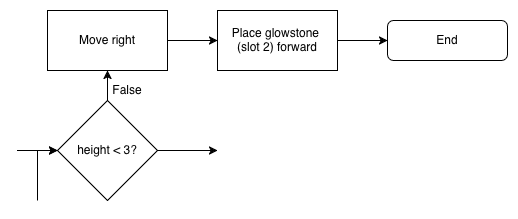

The diagram above was exported from draw.io. Its source (the exported page's mxGraphModel, read from the mxfile embedded in the PNG):
<mxGraphModel dx="944" dy="2336" grid="1" gridSize="10" guides="1" tooltips="1" connect="1" arrows="1" fold="1" page="1" pageScale="1" pageWidth="1169" pageHeight="1654" math="0" shadow="0">
  <root>
    <mxCell id="0" />
    <mxCell id="1" parent="0" />
    <mxCell id="AyCKWu8tLK77IthemMrv-4" edge="1" parent="1" style="edgeStyle=orthogonalEdgeStyle;rounded=0;orthogonalLoop=1;jettySize=auto;html=1;" target="aUdK-weDcSJMLyJkkqj2-6" value="">
      <mxGeometry relative="1" as="geometry">
        <mxPoint x="960" y="90" as="sourcePoint" />
      </mxGeometry>
    </mxCell>
    <mxCell id="AyCKWu8tLK77IthemMrv-3" edge="1" parent="1" source="aUdK-weDcSJMLyJkkqj2-6" style="edgeStyle=orthogonalEdgeStyle;rounded=0;orthogonalLoop=1;jettySize=auto;html=1;" value="">
      <mxGeometry relative="1" as="geometry">
        <mxPoint x="1160" y="90" as="targetPoint" />
      </mxGeometry>
    </mxCell>
    <mxCell id="Q_IZhB1t8wolz3AC1BhN-2" edge="1" parent="1" source="aUdK-weDcSJMLyJkkqj2-6" style="edgeStyle=orthogonalEdgeStyle;rounded=0;orthogonalLoop=1;jettySize=auto;html=1;" target="aUdK-weDcSJMLyJkkqj2-46" value="">
      <mxGeometry relative="1" as="geometry" />
    </mxCell>
    <mxCell id="aUdK-weDcSJMLyJkkqj2-6" parent="1" style="rhombus;whiteSpace=wrap;html=1;" value="height &amp;lt; 3?" vertex="1">
      <mxGeometry height="100" width="100" x="1000" y="40" as="geometry" />
    </mxCell>
    <mxCell id="AyCKWu8tLK77IthemMrv-12" edge="1" parent="1" style="edgeStyle=orthogonalEdgeStyle;rounded=0;orthogonalLoop=1;jettySize=auto;html=1;entryX=0;entryY=0.5;entryDx=0;entryDy=0;" target="aUdK-weDcSJMLyJkkqj2-6">
      <mxGeometry relative="1" as="geometry">
        <Array as="points">
          <mxPoint x="980" y="90" />
        </Array>
        <mxPoint x="980" y="140" as="sourcePoint" />
      </mxGeometry>
    </mxCell>
    <mxCell id="aUdK-weDcSJMLyJkkqj2-31" parent="1" style="rounded=1;whiteSpace=wrap;html=1;" value="End" vertex="1">
      <mxGeometry height="40" width="120" x="1330" y="-40" as="geometry" />
    </mxCell>
    <mxCell id="aUdK-weDcSJMLyJkkqj2-35" parent="1" style="text;html=1;strokeColor=none;fillColor=none;align=center;verticalAlign=middle;whiteSpace=wrap;rounded=0;" value="False" vertex="1">
      <mxGeometry height="20" width="40" x="1050" y="20" as="geometry" />
    </mxCell>
    <mxCell id="aUdK-weDcSJMLyJkkqj2-40" edge="1" parent="1" source="aUdK-weDcSJMLyJkkqj2-35" style="edgeStyle=orthogonalEdgeStyle;rounded=0;orthogonalLoop=1;jettySize=auto;html=1;exitX=0.5;exitY=1;exitDx=0;exitDy=0;" target="aUdK-weDcSJMLyJkkqj2-35">
      <mxGeometry relative="1" as="geometry" />
    </mxCell>
    <mxCell id="Q_IZhB1t8wolz3AC1BhN-3" edge="1" parent="1" source="aUdK-weDcSJMLyJkkqj2-46" style="edgeStyle=orthogonalEdgeStyle;rounded=0;orthogonalLoop=1;jettySize=auto;html=1;" target="aUdK-weDcSJMLyJkkqj2-47" value="">
      <mxGeometry relative="1" as="geometry" />
    </mxCell>
    <mxCell id="aUdK-weDcSJMLyJkkqj2-46" parent="1" style="rounded=0;whiteSpace=wrap;html=1;" value="Move right" vertex="1">
      <mxGeometry height="60" width="120" x="990" y="-50" as="geometry" />
    </mxCell>
    <mxCell id="Q_IZhB1t8wolz3AC1BhN-4" edge="1" parent="1" source="aUdK-weDcSJMLyJkkqj2-47" style="edgeStyle=orthogonalEdgeStyle;rounded=0;orthogonalLoop=1;jettySize=auto;html=1;" target="aUdK-weDcSJMLyJkkqj2-31" value="">
      <mxGeometry relative="1" as="geometry" />
    </mxCell>
    <mxCell id="aUdK-weDcSJMLyJkkqj2-47" parent="1" style="rounded=0;whiteSpace=wrap;html=1;" value="&lt;div&gt;Place glowstone&amp;nbsp;&lt;/div&gt;&lt;div&gt;(slot 2) forward&lt;/div&gt;" vertex="1">
      <mxGeometry height="60" width="120" x="1160" y="-50" as="geometry" />
    </mxCell>
  </root>
</mxGraphModel>